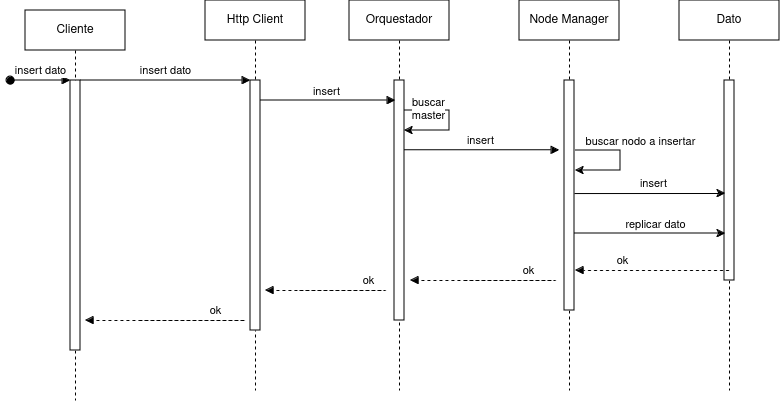

The diagram above was exported from draw.io. Its source (the exported page's mxGraphModel, read from the mxfile embedded in the PNG):
<mxGraphModel dx="880" dy="440" grid="1" gridSize="10" guides="1" tooltips="1" connect="1" arrows="1" fold="1" page="1" pageScale="1" pageWidth="850" pageHeight="1100" math="0" shadow="0">
  <root>
    <mxCell id="0" />
    <mxCell id="1" parent="0" />
    <mxCell id="aM9ryv3xv72pqoxQDRHE-1" value="Cliente" style="shape=umlLifeline;perimeter=lifelinePerimeter;whiteSpace=wrap;html=1;container=0;dropTarget=0;collapsible=0;recursiveResize=0;outlineConnect=0;portConstraint=eastwest;newEdgeStyle={&quot;edgeStyle&quot;:&quot;elbowEdgeStyle&quot;,&quot;elbow&quot;:&quot;vertical&quot;,&quot;curved&quot;:0,&quot;rounded&quot;:0};" parent="1" vertex="1">
      <mxGeometry x="40" y="50" width="100" height="390" as="geometry" />
    </mxCell>
    <mxCell id="aM9ryv3xv72pqoxQDRHE-2" value="" style="html=1;points=[];perimeter=orthogonalPerimeter;outlineConnect=0;targetShapes=umlLifeline;portConstraint=eastwest;newEdgeStyle={&quot;edgeStyle&quot;:&quot;elbowEdgeStyle&quot;,&quot;elbow&quot;:&quot;vertical&quot;,&quot;curved&quot;:0,&quot;rounded&quot;:0};" parent="aM9ryv3xv72pqoxQDRHE-1" vertex="1">
      <mxGeometry x="45" y="70" width="10" height="270" as="geometry" />
    </mxCell>
    <mxCell id="aM9ryv3xv72pqoxQDRHE-3" value="insert dato" style="html=1;verticalAlign=bottom;startArrow=oval;endArrow=block;startSize=8;edgeStyle=elbowEdgeStyle;elbow=vertical;curved=0;rounded=0;" parent="aM9ryv3xv72pqoxQDRHE-1" target="aM9ryv3xv72pqoxQDRHE-2" edge="1">
      <mxGeometry relative="1" as="geometry">
        <mxPoint x="-15" y="70" as="sourcePoint" />
      </mxGeometry>
    </mxCell>
    <mxCell id="aM9ryv3xv72pqoxQDRHE-5" value="Http Client" style="shape=umlLifeline;perimeter=lifelinePerimeter;whiteSpace=wrap;html=1;container=0;dropTarget=0;collapsible=0;recursiveResize=0;outlineConnect=0;portConstraint=eastwest;newEdgeStyle={&quot;edgeStyle&quot;:&quot;elbowEdgeStyle&quot;,&quot;elbow&quot;:&quot;vertical&quot;,&quot;curved&quot;:0,&quot;rounded&quot;:0};" parent="1" vertex="1">
      <mxGeometry x="220" y="40" width="100" height="390" as="geometry" />
    </mxCell>
    <mxCell id="aM9ryv3xv72pqoxQDRHE-6" value="" style="html=1;points=[];perimeter=orthogonalPerimeter;outlineConnect=0;targetShapes=umlLifeline;portConstraint=eastwest;newEdgeStyle={&quot;edgeStyle&quot;:&quot;elbowEdgeStyle&quot;,&quot;elbow&quot;:&quot;vertical&quot;,&quot;curved&quot;:0,&quot;rounded&quot;:0};" parent="aM9ryv3xv72pqoxQDRHE-5" vertex="1">
      <mxGeometry x="45" y="80" width="10" height="250" as="geometry" />
    </mxCell>
    <mxCell id="aM9ryv3xv72pqoxQDRHE-7" value="insert dato" style="html=1;verticalAlign=bottom;endArrow=block;edgeStyle=elbowEdgeStyle;elbow=vertical;curved=0;rounded=0;" parent="1" source="aM9ryv3xv72pqoxQDRHE-2" target="aM9ryv3xv72pqoxQDRHE-6" edge="1">
      <mxGeometry relative="1" as="geometry">
        <mxPoint x="195" y="130" as="sourcePoint" />
        <Array as="points">
          <mxPoint x="180" y="120" />
        </Array>
      </mxGeometry>
    </mxCell>
    <mxCell id="Jk538KXwq3I2-bzvoTf9-1" value="Orquestador" style="shape=umlLifeline;perimeter=lifelinePerimeter;whiteSpace=wrap;html=1;container=0;dropTarget=0;collapsible=0;recursiveResize=0;outlineConnect=0;portConstraint=eastwest;newEdgeStyle={&quot;edgeStyle&quot;:&quot;elbowEdgeStyle&quot;,&quot;elbow&quot;:&quot;vertical&quot;,&quot;curved&quot;:0,&quot;rounded&quot;:0};" vertex="1" parent="1">
      <mxGeometry x="364" y="40" width="100" height="390" as="geometry" />
    </mxCell>
    <mxCell id="Jk538KXwq3I2-bzvoTf9-2" value="" style="html=1;points=[];perimeter=orthogonalPerimeter;outlineConnect=0;targetShapes=umlLifeline;portConstraint=eastwest;newEdgeStyle={&quot;edgeStyle&quot;:&quot;elbowEdgeStyle&quot;,&quot;elbow&quot;:&quot;vertical&quot;,&quot;curved&quot;:0,&quot;rounded&quot;:0};" vertex="1" parent="Jk538KXwq3I2-bzvoTf9-1">
      <mxGeometry x="45" y="80" width="10" height="240" as="geometry" />
    </mxCell>
    <mxCell id="Jk538KXwq3I2-bzvoTf9-9" value="" style="endArrow=classic;html=1;rounded=0;" edge="1" parent="Jk538KXwq3I2-bzvoTf9-1" source="Jk538KXwq3I2-bzvoTf9-2" target="Jk538KXwq3I2-bzvoTf9-2">
      <mxGeometry width="50" height="50" relative="1" as="geometry">
        <mxPoint x="60" y="110" as="sourcePoint" />
        <mxPoint x="60" y="130" as="targetPoint" />
        <Array as="points">
          <mxPoint x="100" y="110" />
          <mxPoint x="100" y="130" />
        </Array>
      </mxGeometry>
    </mxCell>
    <mxCell id="NLiLbsc9h1uEslLqOXv--12" value="buscar&lt;br&gt;master" style="edgeLabel;html=1;align=center;verticalAlign=middle;resizable=0;points=[];" vertex="1" connectable="0" parent="Jk538KXwq3I2-bzvoTf9-9">
      <mxGeometry x="-0.5818" y="2" relative="1" as="geometry">
        <mxPoint as="offset" />
      </mxGeometry>
    </mxCell>
    <mxCell id="Jk538KXwq3I2-bzvoTf9-3" value="" style="html=1;verticalAlign=bottom;endArrow=block;edgeStyle=elbowEdgeStyle;elbow=vertical;curved=0;rounded=0;" edge="1" parent="1" source="aM9ryv3xv72pqoxQDRHE-6">
      <mxGeometry relative="1" as="geometry">
        <mxPoint x="280" y="140" as="sourcePoint" />
        <Array as="points">
          <mxPoint x="345" y="140" />
        </Array>
        <mxPoint x="410" y="140" as="targetPoint" />
      </mxGeometry>
    </mxCell>
    <mxCell id="Jk538KXwq3I2-bzvoTf9-4" value="insert" style="edgeLabel;html=1;align=center;verticalAlign=middle;resizable=0;points=[];" connectable="0" vertex="1" parent="Jk538KXwq3I2-bzvoTf9-3">
      <mxGeometry x="-0.0343" relative="1" as="geometry">
        <mxPoint y="-10" as="offset" />
      </mxGeometry>
    </mxCell>
    <mxCell id="Jk538KXwq3I2-bzvoTf9-14" value="Node Manager" style="shape=umlLifeline;perimeter=lifelinePerimeter;whiteSpace=wrap;html=1;container=0;dropTarget=0;collapsible=0;recursiveResize=0;outlineConnect=0;portConstraint=eastwest;newEdgeStyle={&quot;edgeStyle&quot;:&quot;elbowEdgeStyle&quot;,&quot;elbow&quot;:&quot;vertical&quot;,&quot;curved&quot;:0,&quot;rounded&quot;:0};" vertex="1" parent="1">
      <mxGeometry x="534" y="40" width="100" height="390" as="geometry" />
    </mxCell>
    <mxCell id="Jk538KXwq3I2-bzvoTf9-15" value="" style="html=1;points=[];perimeter=orthogonalPerimeter;outlineConnect=0;targetShapes=umlLifeline;portConstraint=eastwest;newEdgeStyle={&quot;edgeStyle&quot;:&quot;elbowEdgeStyle&quot;,&quot;elbow&quot;:&quot;vertical&quot;,&quot;curved&quot;:0,&quot;rounded&quot;:0};" vertex="1" parent="Jk538KXwq3I2-bzvoTf9-14">
      <mxGeometry x="45" y="80" width="10" height="230" as="geometry" />
    </mxCell>
    <mxCell id="Jk538KXwq3I2-bzvoTf9-17" value="Dato" style="shape=umlLifeline;perimeter=lifelinePerimeter;whiteSpace=wrap;html=1;container=0;dropTarget=0;collapsible=0;recursiveResize=0;outlineConnect=0;portConstraint=eastwest;newEdgeStyle={&quot;edgeStyle&quot;:&quot;elbowEdgeStyle&quot;,&quot;elbow&quot;:&quot;vertical&quot;,&quot;curved&quot;:0,&quot;rounded&quot;:0};" vertex="1" parent="1">
      <mxGeometry x="694" y="40" width="100" height="390" as="geometry" />
    </mxCell>
    <mxCell id="Jk538KXwq3I2-bzvoTf9-18" value="" style="html=1;points=[];perimeter=orthogonalPerimeter;outlineConnect=0;targetShapes=umlLifeline;portConstraint=eastwest;newEdgeStyle={&quot;edgeStyle&quot;:&quot;elbowEdgeStyle&quot;,&quot;elbow&quot;:&quot;vertical&quot;,&quot;curved&quot;:0,&quot;rounded&quot;:0};" vertex="1" parent="Jk538KXwq3I2-bzvoTf9-17">
      <mxGeometry x="45" y="80" width="10" height="200" as="geometry" />
    </mxCell>
    <mxCell id="Jk538KXwq3I2-bzvoTf9-20" value="" style="html=1;verticalAlign=bottom;endArrow=block;edgeStyle=elbowEdgeStyle;elbow=vertical;curved=0;rounded=0;" edge="1" parent="1" source="Jk538KXwq3I2-bzvoTf9-2">
      <mxGeometry relative="1" as="geometry">
        <mxPoint x="424" y="190" as="sourcePoint" />
        <Array as="points">
          <mxPoint x="509" y="189.71" />
        </Array>
        <mxPoint x="574" y="189.71" as="targetPoint" />
      </mxGeometry>
    </mxCell>
    <mxCell id="Jk538KXwq3I2-bzvoTf9-21" value="insert" style="edgeLabel;html=1;align=center;verticalAlign=middle;resizable=0;points=[];" connectable="0" vertex="1" parent="Jk538KXwq3I2-bzvoTf9-20">
      <mxGeometry x="-0.0343" relative="1" as="geometry">
        <mxPoint y="-10" as="offset" />
      </mxGeometry>
    </mxCell>
    <mxCell id="Jk538KXwq3I2-bzvoTf9-29" value="" style="endArrow=classic;html=1;rounded=0;" edge="1" parent="1">
      <mxGeometry width="50" height="50" relative="1" as="geometry">
        <mxPoint x="590" y="190" as="sourcePoint" />
        <mxPoint x="590" y="210" as="targetPoint" />
        <Array as="points">
          <mxPoint x="635" y="190" />
          <mxPoint x="635" y="210" />
        </Array>
      </mxGeometry>
    </mxCell>
    <mxCell id="Jk538KXwq3I2-bzvoTf9-30" value="buscar nodo a insertar" style="edgeLabel;html=1;align=center;verticalAlign=middle;resizable=0;points=[];" connectable="0" vertex="1" parent="1">
      <mxGeometry x="660" y="180" as="geometry">
        <mxPoint x="-6" as="offset" />
      </mxGeometry>
    </mxCell>
    <mxCell id="NLiLbsc9h1uEslLqOXv--6" style="edgeStyle=elbowEdgeStyle;rounded=0;orthogonalLoop=1;jettySize=auto;html=1;elbow=vertical;curved=0;" edge="1" parent="1">
      <mxGeometry relative="1" as="geometry">
        <mxPoint x="589" y="233.04854368932035" as="sourcePoint" />
        <mxPoint x="740" y="233" as="targetPoint" />
      </mxGeometry>
    </mxCell>
    <mxCell id="NLiLbsc9h1uEslLqOXv--7" value="insert" style="edgeLabel;html=1;align=center;verticalAlign=middle;resizable=0;points=[];" vertex="1" connectable="0" parent="NLiLbsc9h1uEslLqOXv--6">
      <mxGeometry x="0.0615" y="-2" relative="1" as="geometry">
        <mxPoint x="-1" y="-13" as="offset" />
      </mxGeometry>
    </mxCell>
    <mxCell id="NLiLbsc9h1uEslLqOXv--10" style="edgeStyle=elbowEdgeStyle;rounded=0;orthogonalLoop=1;jettySize=auto;html=1;elbow=horizontal;curved=0;" edge="1" parent="1">
      <mxGeometry relative="1" as="geometry">
        <mxPoint x="589" y="273" as="sourcePoint" />
        <mxPoint x="740" y="273" as="targetPoint" />
      </mxGeometry>
    </mxCell>
    <mxCell id="NLiLbsc9h1uEslLqOXv--11" value="replicar dato" style="edgeLabel;html=1;align=center;verticalAlign=middle;resizable=0;points=[];" connectable="0" vertex="1" parent="NLiLbsc9h1uEslLqOXv--10">
      <mxGeometry x="0.0615" y="-2" relative="1" as="geometry">
        <mxPoint y="-12" as="offset" />
      </mxGeometry>
    </mxCell>
    <mxCell id="uXhRddzE-TbHOGqbJp5s-1" value="ok" style="html=1;verticalAlign=bottom;endArrow=block;edgeStyle=elbowEdgeStyle;elbow=vertical;curved=0;rounded=0;dashed=1;" edge="1" parent="1">
      <mxGeometry x="0.0226" relative="1" as="geometry">
        <mxPoint x="154" y="360" as="sourcePoint" />
        <Array as="points">
          <mxPoint x="260" y="360" />
        </Array>
        <mxPoint x="100" y="360" as="targetPoint" />
        <mxPoint as="offset" />
      </mxGeometry>
    </mxCell>
    <mxCell id="NLiLbsc9h1uEslLqOXv--13" value="ok" style="html=1;verticalAlign=bottom;endArrow=block;edgeStyle=elbowEdgeStyle;elbow=vertical;curved=0;rounded=0;dashed=1;" edge="1" parent="1" source="Jk538KXwq3I2-bzvoTf9-17">
      <mxGeometry x="0.3985" relative="1" as="geometry">
        <mxPoint x="644" y="310" as="sourcePoint" />
        <Array as="points">
          <mxPoint x="740" y="310" />
        </Array>
        <mxPoint x="590" y="310" as="targetPoint" />
        <mxPoint as="offset" />
      </mxGeometry>
    </mxCell>
    <mxCell id="NLiLbsc9h1uEslLqOXv--14" value="ok" style="html=1;verticalAlign=bottom;endArrow=block;edgeStyle=elbowEdgeStyle;elbow=vertical;curved=0;rounded=0;dashed=1;" edge="1" parent="1">
      <mxGeometry relative="1" as="geometry">
        <mxPoint x="479" y="320" as="sourcePoint" />
        <Array as="points">
          <mxPoint x="570" y="320" />
        </Array>
        <mxPoint x="425" y="320" as="targetPoint" />
      </mxGeometry>
    </mxCell>
    <mxCell id="NLiLbsc9h1uEslLqOXv--15" value="ok" style="html=1;verticalAlign=bottom;endArrow=block;edgeStyle=elbowEdgeStyle;elbow=vertical;curved=0;rounded=0;dashed=1;" edge="1" parent="1">
      <mxGeometry relative="1" as="geometry">
        <mxPoint x="314" y="330" as="sourcePoint" />
        <Array as="points">
          <mxPoint x="400" y="330" />
        </Array>
        <mxPoint x="280" y="330" as="targetPoint" />
      </mxGeometry>
    </mxCell>
  </root>
</mxGraphModel>